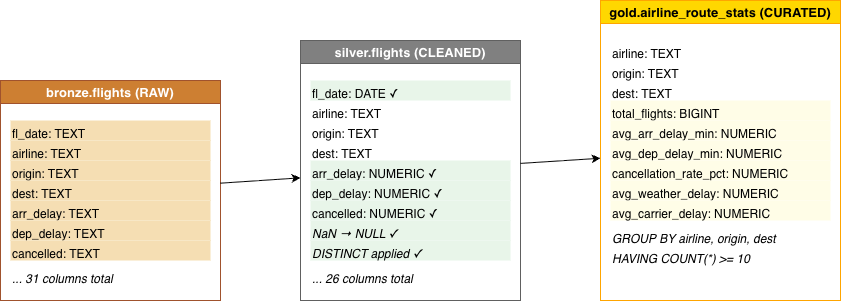

The diagram above was exported from draw.io. Its source (the exported page's mxGraphModel, read from the mxfile embedded in the PNG):
<mxGraphModel dx="946" dy="610" grid="1" gridSize="10" guides="1" tooltips="1" connect="1" arrows="1" fold="1" page="1" pageScale="1" pageWidth="827" pageHeight="1169" math="0" shadow="0">
  <root>
    <mxCell id="0" />
    <mxCell id="1" parent="0" />
    <mxCell id="2" parent="1" style="swimlane;fillColor=#CD7F32;fontColor=#ffffff;strokeColor=#a0522d;fontStyle=1;fontSize=13;" value="bronze.flights (RAW)" vertex="1">
      <mxGeometry height="220" width="220" x="40" y="160" as="geometry" />
    </mxCell>
    <mxCell id="3" parent="2" style="text;fillColor=#f5deb3;" value="fl_date: TEXT" vertex="1">
      <mxGeometry height="20" width="200" x="10" y="40" as="geometry" />
    </mxCell>
    <mxCell id="4" parent="2" style="text;fillColor=#f5deb3;" value="airline: TEXT" vertex="1">
      <mxGeometry height="20" width="200" x="10" y="60" as="geometry" />
    </mxCell>
    <mxCell id="5" parent="2" style="text;fillColor=#f5deb3;" value="origin: TEXT" vertex="1">
      <mxGeometry height="20" width="200" x="10" y="80" as="geometry" />
    </mxCell>
    <mxCell id="6" parent="2" style="text;fillColor=#f5deb3;" value="dest: TEXT" vertex="1">
      <mxGeometry height="20" width="200" x="10" y="100" as="geometry" />
    </mxCell>
    <mxCell id="7" parent="2" style="text;fillColor=#f5deb3;" value="arr_delay: TEXT" vertex="1">
      <mxGeometry height="20" width="200" x="10" y="120" as="geometry" />
    </mxCell>
    <mxCell id="8" parent="2" style="text;fillColor=#f5deb3;" value="dep_delay: TEXT" vertex="1">
      <mxGeometry height="20" width="200" x="10" y="140" as="geometry" />
    </mxCell>
    <mxCell id="9" parent="2" style="text;fillColor=#f5deb3;" value="cancelled: TEXT" vertex="1">
      <mxGeometry height="20" width="200" x="10" y="160" as="geometry" />
    </mxCell>
    <mxCell id="10" parent="2" style="text;fontStyle=2;" value="... 31 columns total" vertex="1">
      <mxGeometry height="20" width="200" x="10" y="185" as="geometry" />
    </mxCell>
    <mxCell id="11" parent="1" style="swimlane;fillColor=#808080;fontColor=#ffffff;strokeColor=#606060;fontStyle=1;fontSize=13;" value="silver.flights (CLEANED)" vertex="1">
      <mxGeometry height="260" width="220" x="340" y="120" as="geometry" />
    </mxCell>
    <mxCell id="12" parent="11" style="text;fillColor=#e8f5e9;" value="fl_date: DATE ✓" vertex="1">
      <mxGeometry height="20" width="200" x="10" y="40" as="geometry" />
    </mxCell>
    <mxCell id="13" parent="11" style="text;" value="airline: TEXT" vertex="1">
      <mxGeometry height="20" width="200" x="10" y="60" as="geometry" />
    </mxCell>
    <mxCell id="14" parent="11" style="text;" value="origin: TEXT" vertex="1">
      <mxGeometry height="20" width="200" x="10" y="80" as="geometry" />
    </mxCell>
    <mxCell id="15" parent="11" style="text;" value="dest: TEXT" vertex="1">
      <mxGeometry height="20" width="200" x="10" y="100" as="geometry" />
    </mxCell>
    <mxCell id="16" parent="11" style="text;fillColor=#e8f5e9;" value="arr_delay: NUMERIC ✓" vertex="1">
      <mxGeometry height="20" width="200" x="10" y="120" as="geometry" />
    </mxCell>
    <mxCell id="17" parent="11" style="text;fillColor=#e8f5e9;" value="dep_delay: NUMERIC ✓" vertex="1">
      <mxGeometry height="20" width="200" x="10" y="140" as="geometry" />
    </mxCell>
    <mxCell id="18" parent="11" style="text;fillColor=#e8f5e9;" value="cancelled: NUMERIC ✓" vertex="1">
      <mxGeometry height="20" width="200" x="10" y="160" as="geometry" />
    </mxCell>
    <mxCell id="19" parent="11" style="text;fillColor=#e8f5e9;fontStyle=2;" value="NaN → NULL ✓" vertex="1">
      <mxGeometry height="20" width="200" x="10" y="180" as="geometry" />
    </mxCell>
    <mxCell id="20" parent="11" style="text;fillColor=#e8f5e9;fontStyle=2;" value="DISTINCT applied ✓" vertex="1">
      <mxGeometry height="20" width="200" x="10" y="200" as="geometry" />
    </mxCell>
    <mxCell id="21" parent="11" style="text;fontStyle=2;" value="... 26 columns total" vertex="1">
      <mxGeometry height="20" width="200" x="10" y="225" as="geometry" />
    </mxCell>
    <mxCell id="22" parent="1" style="swimlane;fillColor=#FFD700;fontColor=#000000;strokeColor=#FFA500;fontStyle=1;fontSize=13;" value="gold.airline_route_stats (CURATED)" vertex="1">
      <mxGeometry height="300" width="240" x="640" y="80" as="geometry" />
    </mxCell>
    <mxCell id="23" parent="22" style="text;" value="airline: TEXT" vertex="1">
      <mxGeometry height="20" width="220" x="10" y="40" as="geometry" />
    </mxCell>
    <mxCell id="24" parent="22" style="text;" value="origin: TEXT" vertex="1">
      <mxGeometry height="20" width="220" x="10" y="60" as="geometry" />
    </mxCell>
    <mxCell id="25" parent="22" style="text;" value="dest: TEXT" vertex="1">
      <mxGeometry height="20" width="220" x="10" y="80" as="geometry" />
    </mxCell>
    <mxCell id="26" parent="22" style="text;fillColor=#fffde7;" value="total_flights: BIGINT" vertex="1">
      <mxGeometry height="20" width="220" x="10" y="100" as="geometry" />
    </mxCell>
    <mxCell id="27" parent="22" style="text;fillColor=#fffde7;" value="avg_arr_delay_min: NUMERIC" vertex="1">
      <mxGeometry height="20" width="220" x="10" y="120" as="geometry" />
    </mxCell>
    <mxCell id="28" parent="22" style="text;fillColor=#fffde7;" value="avg_dep_delay_min: NUMERIC" vertex="1">
      <mxGeometry height="20" width="220" x="10" y="140" as="geometry" />
    </mxCell>
    <mxCell id="29" parent="22" style="text;fillColor=#fffde7;" value="cancellation_rate_pct: NUMERIC" vertex="1">
      <mxGeometry height="20" width="220" x="10" y="160" as="geometry" />
    </mxCell>
    <mxCell id="30" parent="22" style="text;fillColor=#fffde7;" value="avg_weather_delay: NUMERIC" vertex="1">
      <mxGeometry height="20" width="220" x="10" y="180" as="geometry" />
    </mxCell>
    <mxCell id="31" parent="22" style="text;fillColor=#fffde7;" value="avg_carrier_delay: NUMERIC" vertex="1">
      <mxGeometry height="20" width="220" x="10" y="200" as="geometry" />
    </mxCell>
    <mxCell id="32" parent="22" style="text;fontStyle=2;" value="GROUP BY airline, origin, dest" vertex="1">
      <mxGeometry height="20" width="220" x="10" y="225" as="geometry" />
    </mxCell>
    <mxCell id="33" parent="22" style="text;fontStyle=2;" value="HAVING COUNT(*) &gt;= 10" vertex="1">
      <mxGeometry height="20" width="220" x="10" y="245" as="geometry" />
    </mxCell>
    <mxCell id="34" edge="1" parent="1" source="2" target="11">
      <mxGeometry relative="1" as="geometry" />
    </mxCell>
    <mxCell id="35" edge="1" parent="1" source="11" target="22">
      <mxGeometry relative="1" as="geometry" />
    </mxCell>
  </root>
</mxGraphModel>